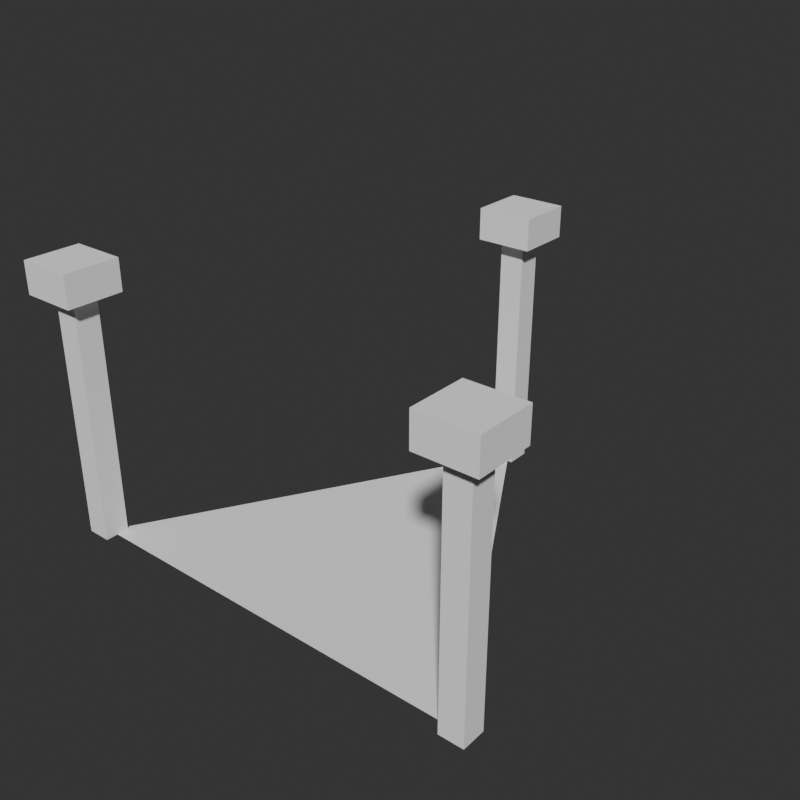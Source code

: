 # Source: multiple-duplicated-hierarchies.blend  (saved by Blender 2.90.6; exported with 4.5.12 LTS)
import bpy
from mathutils import Matrix  # noqa: F401  (used for matrix-valued properties, if any)

bpy.ops.wm.read_factory_settings(use_empty=True)
scene = bpy.context.scene
scene.name = 'Scene'

# ---- collections
col_thecollection = bpy.data.collections.new('TheCollection'); scene.collection.children.link(col_thecollection)

# ---- world
world_world = bpy.data.worlds.new('World'); scene.world = world_world
world_world.use_nodes = True; world_world.node_tree.nodes.clear()
_N = world_world.node_tree.nodes; _L = world_world.node_tree.links
n0 = _N.new('ShaderNodeOutputWorld'); n0.name = 'World Output'; n0.location = (300, 300)
n1 = _N.new('ShaderNodeBackground'); n1.name = 'Background'; n1.location = (31, 305)
n1.inputs[0].default_value = (0.03016, 0.03016, 0.03016, 1.0)
_L.new(n1.outputs[0], n0.inputs[0])
n0.is_active_output = True
world_world.color = (0.05088, 0.05088, 0.05088)
world_world.use_sun_shadow = False
world_world.sun_shadow_jitter_overblur = 0.0

# ---- meshes
me_triangle = bpy.data.meshes.new('Triangle')
me_triangle.from_pydata([(0.0, 2.0, 0.0), (-1.732, -1.0, 0.0), (1.732, -1.0, 0.0)], [], [(1, 2, 0)])
_uv = me_triangle.uv_layers.new(name='UVMap')
_uv.uv.foreach_set('vector', [0.0, 0.0, 0.0, 0.0, 0.0, 0.0])
me_triangle.use_remesh_fix_poles = True
me_triangle.use_remesh_preserve_attributes = False
me_triangle.use_mirror_vertex_groups = False
me_triangle.update()
me_pole = bpy.data.meshes.new('Pole')
me_pole.from_pydata([(-0.1, -0.1, 0.0), (-0.1, -0.1, 2.0), (-0.1, 0.1, 0.0), (-0.1, 0.1, 2.0), (0.1, -0.1, 0.0), (0.1, -0.1, 2.0), (0.1, 0.1, 0.0), (0.1, 0.1, 2.0)], [], [(0, 1, 3, 2), (2, 3, 7, 6), (6, 7, 5, 4), (4, 5, 1, 0), (2, 6, 4, 0), (7, 3, 1, 5)])
_uv = me_pole.uv_layers.new(name='UVMap')
_uv.uv.foreach_set('vector', [0.375, 0.0, 0.625, 0.0, 0.625, 0.25, 0.375, 0.25, 0.375, 0.25, 0.625, 0.25, 0.625, 0.5, 0.375, 0.5, 0.375, 0.5, 0.625, 0.5, 0.625, 0.75, 0.375, 0.75, 0.375, 0.75, 0.625, 0.75, 0.625, 1.0, 0.375, 1.0, 0.125, 0.5, 0.375, 0.5, 0.375, 0.75, 0.125, 0.75, 0.625, 0.5, 0.875, 0.5, 0.875, 0.75, 0.625, 0.75])
me_pole.use_remesh_fix_poles = True
me_pole.use_remesh_preserve_attributes = False
me_pole.use_mirror_vertex_groups = False
me_pole.update()
me_block = bpy.data.meshes.new('Block')
me_block.from_pydata([(-0.2286, -0.2286, 0.0), (-0.2286, -0.2286, 0.2582), (-0.2286, 0.2286, 0.0), (-0.2286, 0.2286, 0.2582), (0.2286, -0.2286, 0.0), (0.2286, -0.2286, 0.2582), (0.2286, 0.2286, 0.0), (0.2286, 0.2286, 0.2582)], [], [(0, 1, 3, 2), (2, 3, 7, 6), (6, 7, 5, 4), (4, 5, 1, 0), (2, 6, 4, 0), (7, 3, 1, 5)])
_uv = me_block.uv_layers.new(name='UVMap')
_uv.uv.foreach_set('vector', [0.375, 0.0, 0.625, 0.0, 0.625, 0.25, 0.375, 0.25, 0.375, 0.25, 0.625, 0.25, 0.625, 0.5, 0.375, 0.5, 0.375, 0.5, 0.625, 0.5, 0.625, 0.75, 0.375, 0.75, 0.375, 0.75, 0.625, 0.75, 0.625, 1.0, 0.375, 1.0, 0.125, 0.5, 0.375, 0.5, 0.375, 0.75, 0.125, 0.75, 0.625, 0.5, 0.875, 0.5, 0.875, 0.75, 0.625, 0.75])
me_block.use_remesh_fix_poles = True
me_block.use_remesh_preserve_attributes = False
me_block.use_mirror_vertex_groups = False
me_block.update()

# ---- objects
ob_triangle = bpy.data.objects.new('Triangle', me_triangle)
ob_empty = bpy.data.objects.new('Empty', None)
ob_pole = bpy.data.objects.new('Pole', me_pole)
ob_block = bpy.data.objects.new('Block', me_block)

# ---- transforms, parenting, visibility, modifiers, constraints
ob_triangle.location = (0.0, 0.0, 0.0)
ob_triangle.instance_type = 'VERTS'
ob_triangle.lineart.crease_threshold = 0.0
ob_empty.parent = ob_triangle
ob_empty.location = (0.0, 0.0, 0.0)
ob_empty.instance_type = 'COLLECTION'
ob_empty.lineart.crease_threshold = 0.0
ob_pole.location = (0.0, 0.0, 0.0)
ob_pole.lineart.crease_threshold = 0.0
ob_block.parent = ob_pole
ob_block.location = (0.0, 0.0, 2.0)
ob_block.lineart.crease_threshold = 0.0
ob_empty.instance_collection = col_thecollection

# ---- collection membership
scene.collection.objects.link(ob_triangle)
scene.collection.objects.link(ob_empty)
col_thecollection.objects.link(ob_pole)
col_thecollection.objects.link(ob_block)
def _layer_coll(name, lc=None):
    lc = lc or bpy.context.view_layer.layer_collection
    for c in lc.children:
        if c.name == name: return c
        r = _layer_coll(name, c)
        if r: return r
_layer_coll('TheCollection').exclude = True

# ---- scene / render settings (as saved in the file)
scene.frame_start = 1; scene.frame_end = 250; scene.frame_set(1)
scene.render.engine = 'CYCLES'
scene.render.resolution_x = 1080
scene.cycles.use_denoising = False
scene.cycles.samples = 128
scene.cycles.sampling_pattern = 'TABULATED_SOBOL'
scene.cycles.use_adaptive_sampling = False
scene.cycles.use_light_tree = False
scene.view_settings.view_transform = 'Filmic'
bpy.context.view_layer.update()

# ---- added for rendering (the .blend has no active camera and no usable light): camera, sun
cam_auto = bpy.data.cameras.new('AutoCamera')
cam_auto.lens = 50.0
cam_auto.sensor_width = 36.0
cam_auto.clip_end = 1000.0
ob_auto_camera = bpy.data.objects.new('AutoCamera', cam_auto)
scene.collection.objects.link(ob_auto_camera)
ob_auto_camera.location = (4.72675, -5.1721, 4.91049)
ob_auto_camera.rotation_euler = (1.09748, -7.21219e-08, 0.694738)
scene.camera = ob_auto_camera
light_auto_sun = bpy.data.lights.new('AutoSun', 'SUN')
light_auto_sun.energy = 3.0
light_auto_sun.angle = 0.0523599
ob_auto_sun = bpy.data.objects.new('AutoSun', light_auto_sun)
scene.collection.objects.link(ob_auto_sun)
ob_auto_sun.rotation_euler = (0.872665, 0.174533, 0.523599)
bpy.context.view_layer.update()
